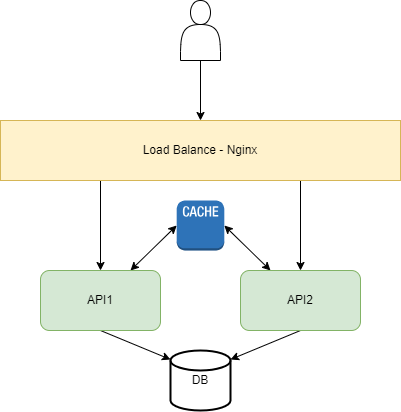

The diagram above was exported from draw.io. Its source (the exported page's mxGraphModel, read from the mxfile embedded in the PNG):
<mxGraphModel dx="1147" dy="637" grid="1" gridSize="10" guides="1" tooltips="1" connect="1" arrows="1" fold="1" page="1" pageScale="1" pageWidth="827" pageHeight="1169" math="0" shadow="0">
  <root>
    <mxCell id="0" />
    <mxCell id="1" parent="0" />
    <mxCell id="iGpeGoHQGhwZ5stJoDcG-11" style="rounded=0;orthogonalLoop=1;jettySize=auto;html=1;entryX=1;entryY=0.15;entryDx=0;entryDy=0;entryPerimeter=0;exitX=0.5;exitY=1;exitDx=0;exitDy=0;" edge="1" parent="1" source="iGpeGoHQGhwZ5stJoDcG-5" target="iGpeGoHQGhwZ5stJoDcG-10">
      <mxGeometry relative="1" as="geometry" />
    </mxCell>
    <mxCell id="iGpeGoHQGhwZ5stJoDcG-24" style="rounded=0;orthogonalLoop=1;jettySize=auto;html=1;exitX=0.25;exitY=0;exitDx=0;exitDy=0;entryX=1;entryY=0.5;entryDx=0;entryDy=0;startArrow=classic;startFill=1;entryPerimeter=0;" edge="1" parent="1" source="iGpeGoHQGhwZ5stJoDcG-5" target="iGpeGoHQGhwZ5stJoDcG-17">
      <mxGeometry relative="1" as="geometry">
        <mxPoint x="428.75" y="285" as="targetPoint" />
      </mxGeometry>
    </mxCell>
    <mxCell id="iGpeGoHQGhwZ5stJoDcG-5" value="API2" style="rounded=1;whiteSpace=wrap;html=1;fillColor=#d5e8d4;strokeColor=#82b366;" vertex="1" parent="1">
      <mxGeometry x="440" y="340" width="120" height="60" as="geometry" />
    </mxCell>
    <mxCell id="iGpeGoHQGhwZ5stJoDcG-12" style="rounded=0;orthogonalLoop=1;jettySize=auto;html=1;entryX=0;entryY=0.15;entryDx=0;entryDy=0;entryPerimeter=0;exitX=0.5;exitY=1;exitDx=0;exitDy=0;" edge="1" parent="1" source="iGpeGoHQGhwZ5stJoDcG-4" target="iGpeGoHQGhwZ5stJoDcG-10">
      <mxGeometry relative="1" as="geometry" />
    </mxCell>
    <mxCell id="iGpeGoHQGhwZ5stJoDcG-25" style="rounded=0;orthogonalLoop=1;jettySize=auto;html=1;exitX=0.75;exitY=0;exitDx=0;exitDy=0;entryX=0;entryY=0.5;entryDx=0;entryDy=0;startArrow=classic;startFill=1;entryPerimeter=0;" edge="1" parent="1" source="iGpeGoHQGhwZ5stJoDcG-4" target="iGpeGoHQGhwZ5stJoDcG-17">
      <mxGeometry relative="1" as="geometry">
        <mxPoint x="371.25" y="285" as="targetPoint" />
      </mxGeometry>
    </mxCell>
    <mxCell id="iGpeGoHQGhwZ5stJoDcG-4" value="API1" style="rounded=1;whiteSpace=wrap;html=1;fillColor=#d5e8d4;strokeColor=#82b366;" vertex="1" parent="1">
      <mxGeometry x="240" y="340" width="120" height="60" as="geometry" />
    </mxCell>
    <mxCell id="iGpeGoHQGhwZ5stJoDcG-26" style="rounded=0;orthogonalLoop=1;jettySize=auto;html=1;exitX=0.25;exitY=1;exitDx=0;exitDy=0;" edge="1" parent="1" source="iGpeGoHQGhwZ5stJoDcG-7" target="iGpeGoHQGhwZ5stJoDcG-4">
      <mxGeometry relative="1" as="geometry" />
    </mxCell>
    <mxCell id="iGpeGoHQGhwZ5stJoDcG-27" style="rounded=0;orthogonalLoop=1;jettySize=auto;html=1;exitX=0.75;exitY=1;exitDx=0;exitDy=0;" edge="1" parent="1" source="iGpeGoHQGhwZ5stJoDcG-7" target="iGpeGoHQGhwZ5stJoDcG-5">
      <mxGeometry relative="1" as="geometry" />
    </mxCell>
    <mxCell id="iGpeGoHQGhwZ5stJoDcG-7" value="Load Balance - Nginx" style="rounded=0;whiteSpace=wrap;html=1;fillColor=#fff2cc;strokeColor=#d6b656;" vertex="1" parent="1">
      <mxGeometry x="200" y="190" width="400" height="60" as="geometry" />
    </mxCell>
    <mxCell id="iGpeGoHQGhwZ5stJoDcG-10" value="DB" style="strokeWidth=2;html=1;shape=mxgraph.flowchart.database;whiteSpace=wrap;" vertex="1" parent="1">
      <mxGeometry x="370" y="420" width="60" height="60" as="geometry" />
    </mxCell>
    <mxCell id="iGpeGoHQGhwZ5stJoDcG-15" style="edgeStyle=orthogonalEdgeStyle;rounded=0;orthogonalLoop=1;jettySize=auto;html=1;" edge="1" parent="1" source="iGpeGoHQGhwZ5stJoDcG-14" target="iGpeGoHQGhwZ5stJoDcG-7">
      <mxGeometry relative="1" as="geometry" />
    </mxCell>
    <mxCell id="iGpeGoHQGhwZ5stJoDcG-14" value="" style="shape=actor;whiteSpace=wrap;html=1;" vertex="1" parent="1">
      <mxGeometry x="380" y="70" width="40" height="60" as="geometry" />
    </mxCell>
    <mxCell id="iGpeGoHQGhwZ5stJoDcG-17" value="" style="outlineConnect=0;dashed=0;verticalLabelPosition=bottom;verticalAlign=top;align=center;html=1;shape=mxgraph.aws3.cache_node;fillColor=#2E73B8;gradientColor=none;" vertex="1" parent="1">
      <mxGeometry x="376.19" y="270" width="47.62" height="50" as="geometry" />
    </mxCell>
  </root>
</mxGraphModel>